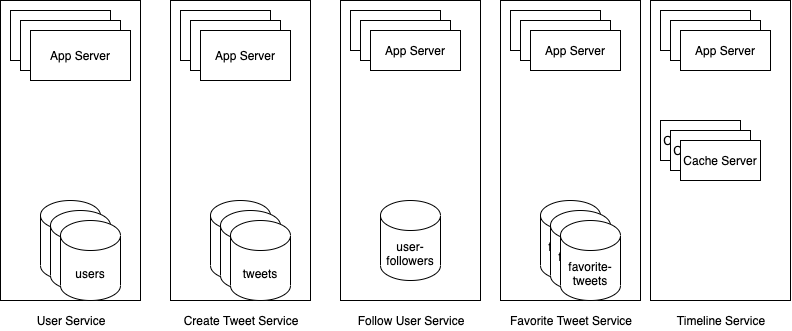

The diagram above was exported from draw.io. Its source (the exported page's mxGraphModel, read from the mxfile embedded in the PNG):
<mxGraphModel dx="786" dy="439" grid="1" gridSize="10" guides="1" tooltips="1" connect="1" arrows="1" fold="1" page="1" pageScale="1" pageWidth="850" pageHeight="1100" math="0" shadow="0">
  <root>
    <mxCell id="0" />
    <mxCell id="1" parent="0" />
    <mxCell id="j6bsub0oAUbZr3Ido0uE-6" value="" style="group" vertex="1" connectable="0" parent="1">
      <mxGeometry x="20" y="30" width="141" height="330" as="geometry" />
    </mxCell>
    <mxCell id="j6bsub0oAUbZr3Ido0uE-3" value="" style="rounded=0;whiteSpace=wrap;html=1;" vertex="1" parent="j6bsub0oAUbZr3Ido0uE-6">
      <mxGeometry width="140" height="300" as="geometry" />
    </mxCell>
    <mxCell id="j6bsub0oAUbZr3Ido0uE-1" value="App Server" style="rounded=0;whiteSpace=wrap;html=1;" vertex="1" parent="j6bsub0oAUbZr3Ido0uE-6">
      <mxGeometry x="10" y="10" width="100" height="50" as="geometry" />
    </mxCell>
    <mxCell id="j6bsub0oAUbZr3Ido0uE-2" value="users" style="shape=cylinder3;whiteSpace=wrap;html=1;boundedLbl=1;backgroundOutline=1;size=15;" vertex="1" parent="j6bsub0oAUbZr3Ido0uE-6">
      <mxGeometry x="40" y="200" width="60" height="80" as="geometry" />
    </mxCell>
    <mxCell id="j6bsub0oAUbZr3Ido0uE-4" value="User Service" style="text;html=1;strokeColor=none;fillColor=none;align=center;verticalAlign=middle;whiteSpace=wrap;rounded=0;" vertex="1" parent="j6bsub0oAUbZr3Ido0uE-6">
      <mxGeometry x="1" y="310" width="140" height="20" as="geometry" />
    </mxCell>
    <mxCell id="j6bsub0oAUbZr3Ido0uE-7" value="" style="group" vertex="1" connectable="0" parent="1">
      <mxGeometry x="190" y="30" width="141" height="330" as="geometry" />
    </mxCell>
    <mxCell id="j6bsub0oAUbZr3Ido0uE-8" value="" style="rounded=0;whiteSpace=wrap;html=1;" vertex="1" parent="j6bsub0oAUbZr3Ido0uE-7">
      <mxGeometry width="140" height="300" as="geometry" />
    </mxCell>
    <mxCell id="j6bsub0oAUbZr3Ido0uE-9" value="App Server" style="rounded=0;whiteSpace=wrap;html=1;" vertex="1" parent="j6bsub0oAUbZr3Ido0uE-7">
      <mxGeometry x="10" y="10" width="90" height="50" as="geometry" />
    </mxCell>
    <mxCell id="j6bsub0oAUbZr3Ido0uE-10" value="tweets" style="shape=cylinder3;whiteSpace=wrap;html=1;boundedLbl=1;backgroundOutline=1;size=15;" vertex="1" parent="j6bsub0oAUbZr3Ido0uE-7">
      <mxGeometry x="40" y="200" width="60" height="80" as="geometry" />
    </mxCell>
    <mxCell id="j6bsub0oAUbZr3Ido0uE-11" value="Create Tweet Service" style="text;html=1;strokeColor=none;fillColor=none;align=center;verticalAlign=middle;whiteSpace=wrap;rounded=0;" vertex="1" parent="j6bsub0oAUbZr3Ido0uE-7">
      <mxGeometry x="1" y="310" width="140" height="20" as="geometry" />
    </mxCell>
    <mxCell id="j6bsub0oAUbZr3Ido0uE-12" value="" style="group" vertex="1" connectable="0" parent="1">
      <mxGeometry x="360" y="30" width="141" height="330" as="geometry" />
    </mxCell>
    <mxCell id="j6bsub0oAUbZr3Ido0uE-13" value="" style="rounded=0;whiteSpace=wrap;html=1;" vertex="1" parent="j6bsub0oAUbZr3Ido0uE-12">
      <mxGeometry width="140" height="300" as="geometry" />
    </mxCell>
    <mxCell id="j6bsub0oAUbZr3Ido0uE-14" value="App Server" style="rounded=0;whiteSpace=wrap;html=1;" vertex="1" parent="j6bsub0oAUbZr3Ido0uE-12">
      <mxGeometry x="10" y="10" width="90" height="40" as="geometry" />
    </mxCell>
    <mxCell id="j6bsub0oAUbZr3Ido0uE-15" value="user-followers" style="shape=cylinder3;whiteSpace=wrap;html=1;boundedLbl=1;backgroundOutline=1;size=15;" vertex="1" parent="j6bsub0oAUbZr3Ido0uE-12">
      <mxGeometry x="40" y="200" width="60" height="80" as="geometry" />
    </mxCell>
    <mxCell id="j6bsub0oAUbZr3Ido0uE-16" value="Follow User Service" style="text;html=1;strokeColor=none;fillColor=none;align=center;verticalAlign=middle;whiteSpace=wrap;rounded=0;" vertex="1" parent="j6bsub0oAUbZr3Ido0uE-12">
      <mxGeometry x="1" y="310" width="140" height="20" as="geometry" />
    </mxCell>
    <mxCell id="j6bsub0oAUbZr3Ido0uE-17" value="" style="group" vertex="1" connectable="0" parent="1">
      <mxGeometry x="520" y="30" width="141" height="330" as="geometry" />
    </mxCell>
    <mxCell id="j6bsub0oAUbZr3Ido0uE-18" value="" style="rounded=0;whiteSpace=wrap;html=1;" vertex="1" parent="j6bsub0oAUbZr3Ido0uE-17">
      <mxGeometry width="140" height="300" as="geometry" />
    </mxCell>
    <mxCell id="j6bsub0oAUbZr3Ido0uE-19" value="App Server" style="rounded=0;whiteSpace=wrap;html=1;" vertex="1" parent="j6bsub0oAUbZr3Ido0uE-17">
      <mxGeometry x="10" y="10" width="90" height="40" as="geometry" />
    </mxCell>
    <mxCell id="j6bsub0oAUbZr3Ido0uE-20" value="favorite-tweets" style="shape=cylinder3;whiteSpace=wrap;html=1;boundedLbl=1;backgroundOutline=1;size=15;" vertex="1" parent="j6bsub0oAUbZr3Ido0uE-17">
      <mxGeometry x="40" y="200" width="60" height="80" as="geometry" />
    </mxCell>
    <mxCell id="j6bsub0oAUbZr3Ido0uE-21" value="Favorite Tweet Service" style="text;html=1;strokeColor=none;fillColor=none;align=center;verticalAlign=middle;whiteSpace=wrap;rounded=0;" vertex="1" parent="j6bsub0oAUbZr3Ido0uE-17">
      <mxGeometry x="1" y="310" width="140" height="20" as="geometry" />
    </mxCell>
    <mxCell id="j6bsub0oAUbZr3Ido0uE-22" value="" style="group" vertex="1" connectable="0" parent="1">
      <mxGeometry x="670" y="30" width="141" height="330" as="geometry" />
    </mxCell>
    <mxCell id="j6bsub0oAUbZr3Ido0uE-23" value="" style="rounded=0;whiteSpace=wrap;html=1;" vertex="1" parent="j6bsub0oAUbZr3Ido0uE-22">
      <mxGeometry width="140" height="300" as="geometry" />
    </mxCell>
    <mxCell id="j6bsub0oAUbZr3Ido0uE-24" value="App Server" style="rounded=0;whiteSpace=wrap;html=1;" vertex="1" parent="j6bsub0oAUbZr3Ido0uE-22">
      <mxGeometry x="10" y="10" width="90" height="40" as="geometry" />
    </mxCell>
    <mxCell id="j6bsub0oAUbZr3Ido0uE-26" value="Timeline Service" style="text;html=1;strokeColor=none;fillColor=none;align=center;verticalAlign=middle;whiteSpace=wrap;rounded=0;" vertex="1" parent="j6bsub0oAUbZr3Ido0uE-22">
      <mxGeometry x="1" y="310" width="140" height="20" as="geometry" />
    </mxCell>
    <mxCell id="j6bsub0oAUbZr3Ido0uE-56" value="Cache Server" style="rounded=0;whiteSpace=wrap;html=1;" vertex="1" parent="j6bsub0oAUbZr3Ido0uE-22">
      <mxGeometry x="10" y="120" width="80" height="40" as="geometry" />
    </mxCell>
    <mxCell id="j6bsub0oAUbZr3Ido0uE-28" value="App Server" style="rounded=0;whiteSpace=wrap;html=1;" vertex="1" parent="1">
      <mxGeometry x="40" y="50" width="100" height="50" as="geometry" />
    </mxCell>
    <mxCell id="j6bsub0oAUbZr3Ido0uE-29" value="App Server" style="rounded=0;whiteSpace=wrap;html=1;" vertex="1" parent="1">
      <mxGeometry x="50" y="60" width="100" height="50" as="geometry" />
    </mxCell>
    <mxCell id="j6bsub0oAUbZr3Ido0uE-31" value="users" style="shape=cylinder3;whiteSpace=wrap;html=1;boundedLbl=1;backgroundOutline=1;size=15;" vertex="1" parent="1">
      <mxGeometry x="70" y="240" width="60" height="80" as="geometry" />
    </mxCell>
    <mxCell id="j6bsub0oAUbZr3Ido0uE-32" value="users" style="shape=cylinder3;whiteSpace=wrap;html=1;boundedLbl=1;backgroundOutline=1;size=15;" vertex="1" parent="1">
      <mxGeometry x="80" y="250" width="60" height="80" as="geometry" />
    </mxCell>
    <mxCell id="j6bsub0oAUbZr3Ido0uE-33" value="App Server" style="rounded=0;whiteSpace=wrap;html=1;" vertex="1" parent="1">
      <mxGeometry x="210" y="50" width="90" height="50" as="geometry" />
    </mxCell>
    <mxCell id="j6bsub0oAUbZr3Ido0uE-34" value="App Server" style="rounded=0;whiteSpace=wrap;html=1;" vertex="1" parent="1">
      <mxGeometry x="220" y="60" width="90" height="50" as="geometry" />
    </mxCell>
    <mxCell id="j6bsub0oAUbZr3Ido0uE-35" value="tweets" style="shape=cylinder3;whiteSpace=wrap;html=1;boundedLbl=1;backgroundOutline=1;size=15;" vertex="1" parent="1">
      <mxGeometry x="240" y="240" width="60" height="80" as="geometry" />
    </mxCell>
    <mxCell id="j6bsub0oAUbZr3Ido0uE-36" value="tweets" style="shape=cylinder3;whiteSpace=wrap;html=1;boundedLbl=1;backgroundOutline=1;size=15;" vertex="1" parent="1">
      <mxGeometry x="250" y="250" width="60" height="80" as="geometry" />
    </mxCell>
    <mxCell id="j6bsub0oAUbZr3Ido0uE-37" value="App Server" style="rounded=0;whiteSpace=wrap;html=1;" vertex="1" parent="1">
      <mxGeometry x="380" y="50" width="90" height="40" as="geometry" />
    </mxCell>
    <mxCell id="j6bsub0oAUbZr3Ido0uE-38" value="App Server" style="rounded=0;whiteSpace=wrap;html=1;" vertex="1" parent="1">
      <mxGeometry x="390" y="60" width="90" height="40" as="geometry" />
    </mxCell>
    <mxCell id="j6bsub0oAUbZr3Ido0uE-39" value="App Server" style="rounded=0;whiteSpace=wrap;html=1;" vertex="1" parent="1">
      <mxGeometry x="540" y="50" width="90" height="40" as="geometry" />
    </mxCell>
    <mxCell id="j6bsub0oAUbZr3Ido0uE-40" value="App Server" style="rounded=0;whiteSpace=wrap;html=1;" vertex="1" parent="1">
      <mxGeometry x="550" y="60" width="90" height="40" as="geometry" />
    </mxCell>
    <mxCell id="j6bsub0oAUbZr3Ido0uE-51" value="favorite-tweets" style="shape=cylinder3;whiteSpace=wrap;html=1;boundedLbl=1;backgroundOutline=1;size=15;" vertex="1" parent="1">
      <mxGeometry x="570" y="240" width="60" height="80" as="geometry" />
    </mxCell>
    <mxCell id="j6bsub0oAUbZr3Ido0uE-52" value="favorite-tweets" style="shape=cylinder3;whiteSpace=wrap;html=1;boundedLbl=1;backgroundOutline=1;size=15;" vertex="1" parent="1">
      <mxGeometry x="580" y="250" width="60" height="80" as="geometry" />
    </mxCell>
    <mxCell id="j6bsub0oAUbZr3Ido0uE-53" value="App Server" style="rounded=0;whiteSpace=wrap;html=1;" vertex="1" parent="1">
      <mxGeometry x="690" y="50" width="90" height="40" as="geometry" />
    </mxCell>
    <mxCell id="j6bsub0oAUbZr3Ido0uE-54" value="App Server" style="rounded=0;whiteSpace=wrap;html=1;" vertex="1" parent="1">
      <mxGeometry x="700" y="60" width="90" height="40" as="geometry" />
    </mxCell>
    <mxCell id="j6bsub0oAUbZr3Ido0uE-57" value="Cache Server" style="rounded=0;whiteSpace=wrap;html=1;" vertex="1" parent="1">
      <mxGeometry x="690" y="160" width="80" height="40" as="geometry" />
    </mxCell>
    <mxCell id="j6bsub0oAUbZr3Ido0uE-58" value="Cache Server" style="rounded=0;whiteSpace=wrap;html=1;" vertex="1" parent="1">
      <mxGeometry x="700" y="170" width="80" height="40" as="geometry" />
    </mxCell>
  </root>
</mxGraphModel>